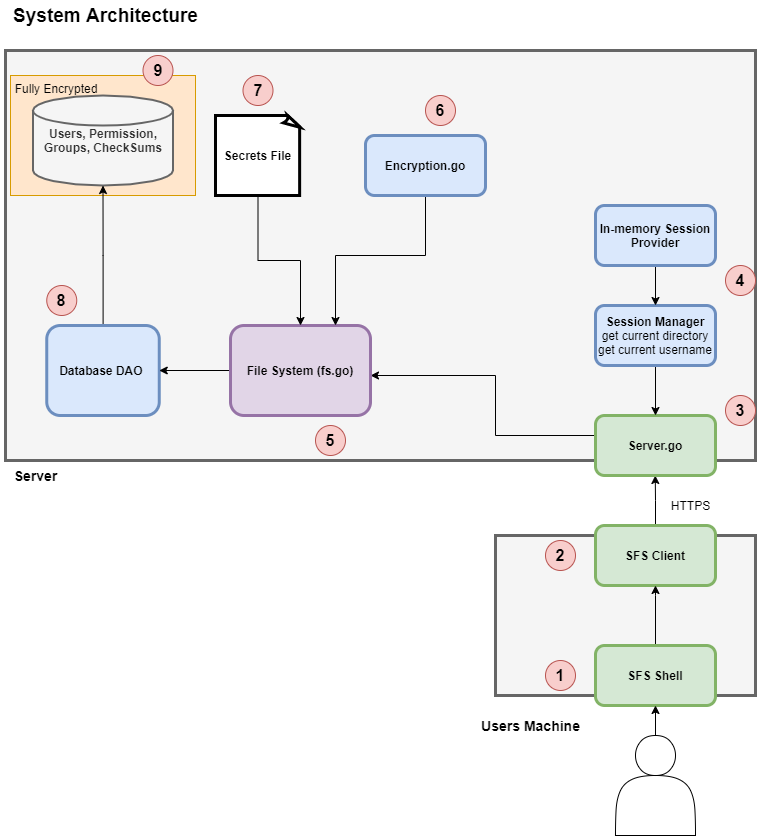

The diagram above was exported from draw.io. Its source (the exported page's mxGraphModel, read from the mxfile embedded in the PNG):
<mxGraphModel dx="1422" dy="800" grid="1" gridSize="10" guides="1" tooltips="1" connect="1" arrows="1" fold="1" page="1" pageScale="1" pageWidth="850" pageHeight="1100" math="0" shadow="0">
  <root>
    <mxCell id="0" />
    <mxCell id="1" parent="0" />
    <mxCell id="KJwFgVCQVC3wDc8xIu-9-6" value="" style="rounded=0;whiteSpace=wrap;html=1;fillColor=#f5f5f5;strokeColor=#666666;fontColor=#333333;strokeWidth=3;" parent="1" vertex="1">
      <mxGeometry x="60" y="85" width="750" height="410" as="geometry" />
    </mxCell>
    <mxCell id="KJwFgVCQVC3wDc8xIu-9-21" value="" style="rounded=0;whiteSpace=wrap;html=1;fillColor=#ffe6cc;strokeColor=#d79b00;" parent="1" vertex="1">
      <mxGeometry x="65" y="110" width="185" height="120" as="geometry" />
    </mxCell>
    <mxCell id="KJwFgVCQVC3wDc8xIu-9-2" value="" style="rounded=0;whiteSpace=wrap;html=1;fillColor=#f5f5f5;strokeColor=#666666;fontColor=#333333;strokeWidth=3;" parent="1" vertex="1">
      <mxGeometry x="550" y="570" width="260" height="160" as="geometry" />
    </mxCell>
    <mxCell id="KJwFgVCQVC3wDc8xIu-9-7" style="edgeStyle=orthogonalEdgeStyle;rounded=0;orthogonalLoop=1;jettySize=auto;html=1;exitX=0.5;exitY=0;exitDx=0;exitDy=0;entryX=0.133;entryY=1;entryDx=0;entryDy=0;entryPerimeter=0;" parent="1" source="KJwFgVCQVC3wDc8xIu-9-1" edge="1">
      <mxGeometry relative="1" as="geometry">
        <mxPoint x="709.75" y="510" as="targetPoint" />
      </mxGeometry>
    </mxCell>
    <mxCell id="KJwFgVCQVC3wDc8xIu-9-1" value="&lt;b&gt;SFS Client&lt;/b&gt;" style="rounded=1;whiteSpace=wrap;html=1;fillColor=#d5e8d4;strokeColor=#82b366;strokeWidth=3;" parent="1" vertex="1">
      <mxGeometry x="650" y="560" width="120" height="60" as="geometry" />
    </mxCell>
    <mxCell id="KJwFgVCQVC3wDc8xIu-9-5" value="&lt;b&gt;&lt;font style=&quot;font-size: 14px&quot;&gt;Users Machine&lt;/font&gt;&lt;/b&gt;" style="text;html=1;align=center;verticalAlign=middle;resizable=0;points=[];autosize=1;" parent="1" vertex="1">
      <mxGeometry x="530" y="750" width="110" height="20" as="geometry" />
    </mxCell>
    <mxCell id="KJwFgVCQVC3wDc8xIu-9-8" value="HTTPS" style="text;html=1;align=center;verticalAlign=middle;resizable=0;points=[];autosize=1;" parent="1" vertex="1">
      <mxGeometry x="720" y="530" width="50" height="20" as="geometry" />
    </mxCell>
    <mxCell id="KJwFgVCQVC3wDc8xIu-9-16" style="edgeStyle=orthogonalEdgeStyle;rounded=0;orthogonalLoop=1;jettySize=auto;html=1;exitX=1;exitY=0.5;exitDx=0;exitDy=0;" parent="1" source="KJwFgVCQVC3wDc8xIu-9-9" target="KJwFgVCQVC3wDc8xIu-9-13" edge="1">
      <mxGeometry relative="1" as="geometry">
        <Array as="points">
          <mxPoint x="550" y="470" />
          <mxPoint x="550" y="410" />
        </Array>
      </mxGeometry>
    </mxCell>
    <mxCell id="KJwFgVCQVC3wDc8xIu-9-9" value="&lt;b&gt;Server.go&lt;/b&gt;" style="rounded=1;whiteSpace=wrap;html=1;fillColor=#d5e8d4;strokeColor=#82b366;strokeWidth=3;" parent="1" vertex="1">
      <mxGeometry x="650" y="450" width="120" height="60" as="geometry" />
    </mxCell>
    <mxCell id="KJwFgVCQVC3wDc8xIu-9-10" value="&lt;font size=&quot;1&quot;&gt;&lt;b style=&quot;font-size: 12px&quot;&gt;Users, Permission, Groups, CheckSums&lt;/b&gt;&lt;/font&gt;" style="strokeWidth=2;html=1;shape=mxgraph.flowchart.database;whiteSpace=wrap;fillColor=#f5f5f5;strokeColor=#666666;fontColor=#333333;" parent="1" vertex="1">
      <mxGeometry x="87.5" y="130" width="140" height="90" as="geometry" />
    </mxCell>
    <mxCell id="KJwFgVCQVC3wDc8xIu-9-12" style="edgeStyle=orthogonalEdgeStyle;rounded=0;orthogonalLoop=1;jettySize=auto;html=1;entryX=0.5;entryY=1;entryDx=0;entryDy=0;entryPerimeter=0;" parent="1" source="KJwFgVCQVC3wDc8xIu-9-11" target="KJwFgVCQVC3wDc8xIu-9-10" edge="1">
      <mxGeometry relative="1" as="geometry" />
    </mxCell>
    <mxCell id="KJwFgVCQVC3wDc8xIu-9-11" value="&lt;b&gt;Database DAO&amp;nbsp;&lt;/b&gt;" style="rounded=1;whiteSpace=wrap;html=1;fillColor=#dae8fc;strokeColor=#6c8ebf;strokeWidth=3;" parent="1" vertex="1">
      <mxGeometry x="101.25" y="360" width="112.5" height="90" as="geometry" />
    </mxCell>
    <mxCell id="KJwFgVCQVC3wDc8xIu-9-14" style="edgeStyle=orthogonalEdgeStyle;rounded=0;orthogonalLoop=1;jettySize=auto;html=1;entryX=1;entryY=0.5;entryDx=0;entryDy=0;" parent="1" source="KJwFgVCQVC3wDc8xIu-9-13" target="KJwFgVCQVC3wDc8xIu-9-11" edge="1">
      <mxGeometry relative="1" as="geometry" />
    </mxCell>
    <mxCell id="KJwFgVCQVC3wDc8xIu-9-13" value="&lt;b&gt;File System (fs.go)&lt;/b&gt;" style="rounded=1;whiteSpace=wrap;html=1;fillColor=#e1d5e7;strokeColor=#9673a6;strokeWidth=3;" parent="1" vertex="1">
      <mxGeometry x="285" y="360" width="140" height="90" as="geometry" />
    </mxCell>
    <mxCell id="KJwFgVCQVC3wDc8xIu-9-19" value="&lt;b&gt;&lt;font style=&quot;font-size: 14px&quot;&gt;Server&lt;/font&gt;&lt;/b&gt;" style="text;html=1;align=center;verticalAlign=middle;resizable=0;points=[];autosize=1;strokeWidth=3;" parent="1" vertex="1">
      <mxGeometry x="60" y="500" width="60" height="20" as="geometry" />
    </mxCell>
    <mxCell id="KJwFgVCQVC3wDc8xIu-9-22" value="Fully Encrypted" style="text;strokeColor=none;fillColor=none;spacingLeft=4;spacingRight=4;overflow=hidden;rotatable=0;points=[[0,0.5],[1,0.5]];portConstraint=eastwest;fontSize=12;" parent="1" vertex="1">
      <mxGeometry x="63.75" y="110" width="105" height="30" as="geometry" />
    </mxCell>
    <mxCell id="KJwFgVCQVC3wDc8xIu-9-24" style="edgeStyle=orthogonalEdgeStyle;rounded=0;orthogonalLoop=1;jettySize=auto;html=1;" parent="1" source="KJwFgVCQVC3wDc8xIu-9-23" target="KJwFgVCQVC3wDc8xIu-9-13" edge="1">
      <mxGeometry relative="1" as="geometry">
        <Array as="points">
          <mxPoint x="313" y="295" />
          <mxPoint x="355" y="295" />
        </Array>
      </mxGeometry>
    </mxCell>
    <mxCell id="KJwFgVCQVC3wDc8xIu-9-23" value="&lt;b&gt;Secrets File&lt;/b&gt;" style="whiteSpace=wrap;html=1;shape=mxgraph.basic.document;strokeWidth=3;" parent="1" vertex="1">
      <mxGeometry x="270" y="150" width="85" height="80" as="geometry" />
    </mxCell>
    <mxCell id="KJwFgVCQVC3wDc8xIu-9-26" style="edgeStyle=orthogonalEdgeStyle;rounded=0;orthogonalLoop=1;jettySize=auto;html=1;" parent="1" source="KJwFgVCQVC3wDc8xIu-9-25" target="KJwFgVCQVC3wDc8xIu-9-9" edge="1">
      <mxGeometry relative="1" as="geometry" />
    </mxCell>
    <mxCell id="KJwFgVCQVC3wDc8xIu-9-25" value="&lt;b&gt;Session Manager&lt;br&gt;&lt;/b&gt;get current directory&lt;br&gt;get current username" style="rounded=1;whiteSpace=wrap;html=1;fillColor=#dae8fc;strokeColor=#6c8ebf;strokeWidth=3;" parent="1" vertex="1">
      <mxGeometry x="650" y="340" width="120" height="60" as="geometry" />
    </mxCell>
    <mxCell id="2rtACGcoK7fxnkJgowSm-3" style="edgeStyle=orthogonalEdgeStyle;rounded=0;orthogonalLoop=1;jettySize=auto;html=1;" parent="1" source="2rtACGcoK7fxnkJgowSm-2" target="KJwFgVCQVC3wDc8xIu-9-25" edge="1">
      <mxGeometry relative="1" as="geometry" />
    </mxCell>
    <mxCell id="2rtACGcoK7fxnkJgowSm-2" value="&lt;b&gt;In-memory Session Provider&lt;/b&gt;" style="rounded=1;whiteSpace=wrap;html=1;fillColor=#dae8fc;strokeColor=#6c8ebf;strokeWidth=3;" parent="1" vertex="1">
      <mxGeometry x="650" y="240" width="120" height="60" as="geometry" />
    </mxCell>
    <mxCell id="2rtACGcoK7fxnkJgowSm-8" style="edgeStyle=orthogonalEdgeStyle;rounded=0;orthogonalLoop=1;jettySize=auto;html=1;exitX=0.5;exitY=0;exitDx=0;exitDy=0;" parent="1" source="2rtACGcoK7fxnkJgowSm-5" target="KJwFgVCQVC3wDc8xIu-9-1" edge="1">
      <mxGeometry relative="1" as="geometry">
        <Array as="points">
          <mxPoint x="710" y="630" />
          <mxPoint x="710" y="630" />
        </Array>
      </mxGeometry>
    </mxCell>
    <mxCell id="2rtACGcoK7fxnkJgowSm-5" value="&lt;b&gt;SFS Shell&lt;/b&gt;" style="rounded=1;whiteSpace=wrap;html=1;fillColor=#d5e8d4;strokeColor=#82b366;strokeWidth=3;" parent="1" vertex="1">
      <mxGeometry x="650" y="680" width="120" height="60" as="geometry" />
    </mxCell>
    <mxCell id="2rtACGcoK7fxnkJgowSm-21" style="edgeStyle=orthogonalEdgeStyle;rounded=0;orthogonalLoop=1;jettySize=auto;html=1;" parent="1" source="2rtACGcoK7fxnkJgowSm-7" target="2rtACGcoK7fxnkJgowSm-5" edge="1">
      <mxGeometry relative="1" as="geometry" />
    </mxCell>
    <mxCell id="2rtACGcoK7fxnkJgowSm-7" value="" style="shape=actor;whiteSpace=wrap;html=1;" parent="1" vertex="1">
      <mxGeometry x="670" y="770" width="80" height="100" as="geometry" />
    </mxCell>
    <mxCell id="2rtACGcoK7fxnkJgowSm-9" value="&lt;font style=&quot;font-size: 16px&quot;&gt;&lt;b&gt;1&lt;/b&gt;&lt;/font&gt;" style="ellipse;whiteSpace=wrap;html=1;aspect=fixed;fillColor=#f8cecc;strokeColor=#b85450;" parent="1" vertex="1">
      <mxGeometry x="600" y="695" width="30" height="30" as="geometry" />
    </mxCell>
    <mxCell id="2rtACGcoK7fxnkJgowSm-10" value="&lt;span style=&quot;font-size: 16px&quot;&gt;&lt;b&gt;2&lt;/b&gt;&lt;/span&gt;&lt;span style=&quot;color: rgba(0 , 0 , 0 , 0) ; font-family: monospace ; font-size: 0px&quot;&gt;%3CmxGraphModel%3E%3Croot%3E%3CmxCell%20id%3D%220%22%2F%3E%3CmxCell%20id%3D%221%22%20parent%3D%220%22%2F%3E%3CmxCell%20id%3D%222%22%20value%3D%22%26lt%3Bfont%20style%3D%26quot%3Bfont-size%3A%2016px%26quot%3B%26gt%3B%26lt%3Bb%26gt%3B1%26lt%3B%2Fb%26gt%3B%26lt%3B%2Ffont%26gt%3B%22%20style%3D%22ellipse%3BwhiteSpace%3Dwrap%3Bhtml%3D1%3Baspect%3Dfixed%3BfillColor%3D%23f8cecc%3BstrokeColor%3D%23b85450%3B%22%20vertex%3D%221%22%20parent%3D%221%22%3E%3CmxGeometry%20x%3D%22600%22%20y%3D%22695%22%20width%3D%2230%22%20height%3D%2230%22%20as%3D%22geometry%22%2F%3E%3C%2FmxCell%3E%3C%2Froot%3E%3C%2FmxGraphModel%3E&lt;/span&gt;" style="ellipse;whiteSpace=wrap;html=1;aspect=fixed;fillColor=#f8cecc;strokeColor=#b85450;" parent="1" vertex="1">
      <mxGeometry x="600" y="575" width="30" height="30" as="geometry" />
    </mxCell>
    <mxCell id="2rtACGcoK7fxnkJgowSm-11" value="&lt;font style=&quot;font-size: 16px&quot;&gt;&lt;b&gt;3&lt;/b&gt;&lt;/font&gt;" style="ellipse;whiteSpace=wrap;html=1;aspect=fixed;fillColor=#f8cecc;strokeColor=#b85450;" parent="1" vertex="1">
      <mxGeometry x="780" y="430" width="30" height="30" as="geometry" />
    </mxCell>
    <mxCell id="2rtACGcoK7fxnkJgowSm-12" value="&lt;span style=&quot;font-size: 16px&quot;&gt;&lt;b&gt;4&lt;/b&gt;&lt;/span&gt;" style="ellipse;whiteSpace=wrap;html=1;aspect=fixed;fillColor=#f8cecc;strokeColor=#b85450;" parent="1" vertex="1">
      <mxGeometry x="780" y="300" width="30" height="30" as="geometry" />
    </mxCell>
    <mxCell id="2rtACGcoK7fxnkJgowSm-14" style="edgeStyle=orthogonalEdgeStyle;rounded=0;orthogonalLoop=1;jettySize=auto;html=1;entryX=0.75;entryY=0;entryDx=0;entryDy=0;" parent="1" source="2rtACGcoK7fxnkJgowSm-13" target="KJwFgVCQVC3wDc8xIu-9-13" edge="1">
      <mxGeometry relative="1" as="geometry">
        <Array as="points">
          <mxPoint x="480" y="290" />
          <mxPoint x="390" y="290" />
        </Array>
      </mxGeometry>
    </mxCell>
    <mxCell id="2rtACGcoK7fxnkJgowSm-13" value="&lt;b&gt;Encryption.go&lt;/b&gt;" style="rounded=1;whiteSpace=wrap;html=1;fillColor=#dae8fc;strokeColor=#6c8ebf;strokeWidth=3;" parent="1" vertex="1">
      <mxGeometry x="420" y="170" width="120" height="60" as="geometry" />
    </mxCell>
    <mxCell id="2rtACGcoK7fxnkJgowSm-15" value="&lt;span style=&quot;font-size: 16px&quot;&gt;&lt;b&gt;6&lt;/b&gt;&lt;/span&gt;" style="ellipse;whiteSpace=wrap;html=1;aspect=fixed;fillColor=#f8cecc;strokeColor=#b85450;" parent="1" vertex="1">
      <mxGeometry x="480" y="130" width="30" height="30" as="geometry" />
    </mxCell>
    <mxCell id="2rtACGcoK7fxnkJgowSm-16" value="&lt;span style=&quot;font-size: 16px&quot;&gt;&lt;b&gt;5&lt;/b&gt;&lt;/span&gt;" style="ellipse;whiteSpace=wrap;html=1;aspect=fixed;fillColor=#f8cecc;strokeColor=#b85450;" parent="1" vertex="1">
      <mxGeometry x="370" y="460" width="30" height="30" as="geometry" />
    </mxCell>
    <mxCell id="2rtACGcoK7fxnkJgowSm-17" value="&lt;span style=&quot;font-size: 16px&quot;&gt;&lt;b&gt;7&lt;br&gt;&lt;/b&gt;&lt;/span&gt;" style="ellipse;whiteSpace=wrap;html=1;aspect=fixed;fillColor=#f8cecc;strokeColor=#b85450;" parent="1" vertex="1">
      <mxGeometry x="297.5" y="110" width="30" height="30" as="geometry" />
    </mxCell>
    <mxCell id="2rtACGcoK7fxnkJgowSm-18" value="&lt;span style=&quot;font-size: 16px&quot;&gt;&lt;b&gt;8&lt;/b&gt;&lt;/span&gt;&lt;span style=&quot;color: rgba(0 , 0 , 0 , 0) ; font-family: monospace ; font-size: 0px&quot;&gt;%3CmxGraphModel%3E%3Croot%3E%3CmxCell%20id%3D%220%22%2F%3E%3CmxCell%20id%3D%221%22%20parent%3D%220%22%2F%3E%3CmxCell%20id%3D%222%22%20value%3D%22%26lt%3Bspan%20style%3D%26quot%3Bfont-size%3A%2016px%26quot%3B%26gt%3B%26lt%3Bb%26gt%3B5%26lt%3B%2Fb%26gt%3B%26lt%3B%2Fspan%26gt%3B%22%20style%3D%22ellipse%3BwhiteSpace%3Dwrap%3Bhtml%3D1%3Baspect%3Dfixed%3BfillColor%3D%23f8cecc%3BstrokeColor%3D%23b85450%3B%22%20vertex%3D%221%22%20parent%3D%221%22%3E%3CmxGeometry%20x%3D%22370%22%20y%3D%22460%22%20width%3D%2230%22%20height%3D%2230%22%20as%3D%22geometry%22%2F%3E%3C%2FmxCell%3E%3C%2Froot%3E%3C%2FmxGraphModel%3E&lt;/span&gt;" style="ellipse;whiteSpace=wrap;html=1;aspect=fixed;fillColor=#f8cecc;strokeColor=#b85450;" parent="1" vertex="1">
      <mxGeometry x="101.25" y="320" width="30" height="30" as="geometry" />
    </mxCell>
    <mxCell id="2rtACGcoK7fxnkJgowSm-19" value="&lt;span style=&quot;font-size: 16px&quot;&gt;&lt;b&gt;9&lt;/b&gt;&lt;/span&gt;" style="ellipse;whiteSpace=wrap;html=1;aspect=fixed;fillColor=#f8cecc;strokeColor=#b85450;" parent="1" vertex="1">
      <mxGeometry x="197.5" y="90" width="30" height="30" as="geometry" />
    </mxCell>
    <mxCell id="2rtACGcoK7fxnkJgowSm-20" value="&lt;font style=&quot;font-size: 19px&quot;&gt;&lt;b&gt;System&amp;nbsp;&lt;/b&gt;&lt;/font&gt;&lt;span style=&quot;font-size: 19px&quot;&gt;&lt;b&gt;Architecture&lt;br&gt;&lt;/b&gt;&lt;/span&gt;" style="text;html=1;align=center;verticalAlign=middle;resizable=0;points=[];autosize=1;" parent="1" vertex="1">
      <mxGeometry x="60" y="40" width="200" height="20" as="geometry" />
    </mxCell>
  </root>
</mxGraphModel>